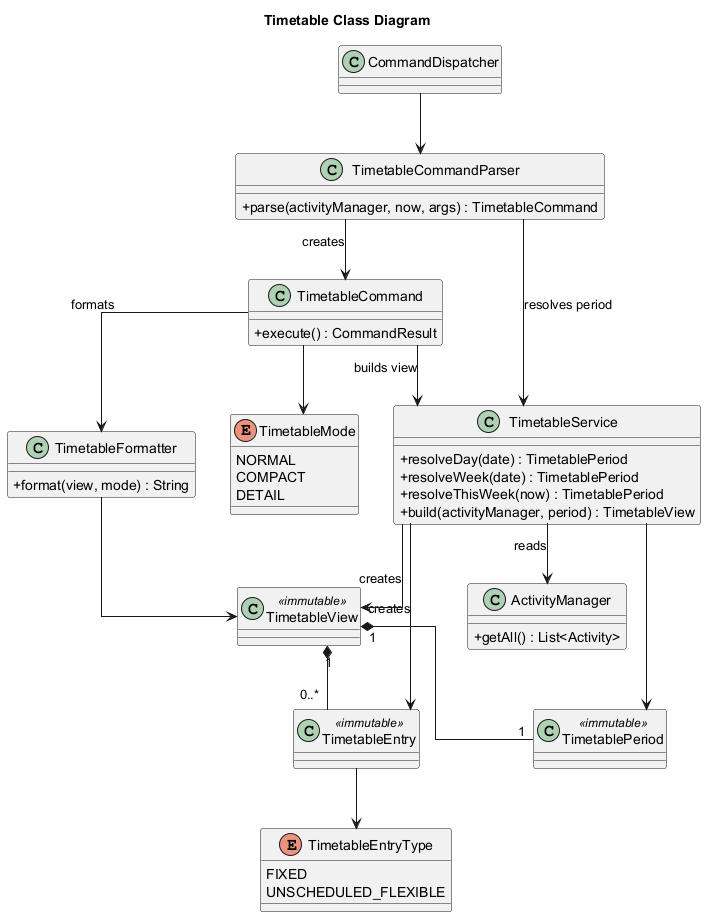

The diagram above was rendered by PlantUML. Its source (embedded in the PNG):
@startuml
title Timetable Class Diagram

skinparam classAttributeIconSize 0
skinparam linetype ortho
skinparam shadowing false

class CommandDispatcher
class TimetableCommandParser {
  + parse(activityManager, now, args) : TimetableCommand
}
class TimetableCommand {
  + execute() : CommandResult
}
class TimetableService {
  + resolveDay(date) : TimetablePeriod
  + resolveWeek(date) : TimetablePeriod
  + resolveThisWeek(now) : TimetablePeriod
  + build(activityManager, period) : TimetableView
}
class ActivityManager {
  + getAll() : List<Activity>
}
class TimetablePeriod <<immutable>>
class TimetableEntry <<immutable>>
class TimetableView <<immutable>>
enum TimetableMode {
  NORMAL
  COMPACT
  DETAIL
}
enum TimetableEntryType {
  FIXED
  UNSCHEDULED_FLEXIBLE
}
class TimetableFormatter {
  + format(view, mode) : String
}

CommandDispatcher --> TimetableCommandParser
TimetableCommandParser --> TimetableService : resolves period
TimetableCommandParser --> TimetableCommand : creates
TimetableCommand --> TimetableService : builds view
TimetableCommand --> TimetableFormatter : formats
TimetableCommand --> TimetableMode
TimetableService --> ActivityManager : reads
TimetableService --> TimetablePeriod
TimetableService --> TimetableEntry : creates
TimetableService --> TimetableView : creates
TimetableEntry --> TimetableEntryType
TimetableView "1" *-- "1" TimetablePeriod
TimetableView "1" *-- "0..*" TimetableEntry
TimetableFormatter --> TimetableView

@enduml